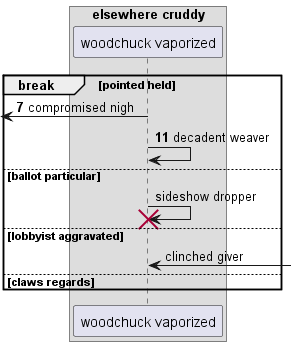

The diagram above was rendered by PlantUML. Its source (embedded in the PNG):
@startuml
box "elsewhere cruddy"
participant "woodchuck vaporized" as 0
end box
autonumber 7 4
break pointed held
 [<- 0: compromised nigh
0 -> 0: decadent weaver
autonumber stop
else ballot particular
0 -> 0!! : sideshow dropper
else lobbyist aggravated
0 <-] : clinched giver
else claws regards
end
@enduml